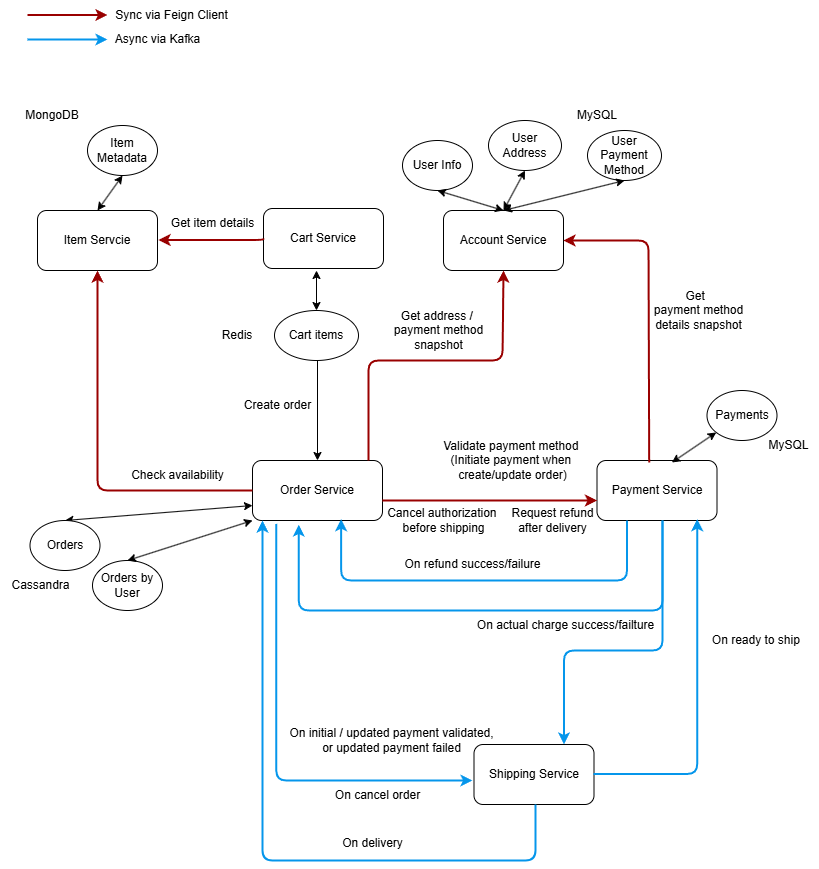

The diagram above was exported from draw.io. Its source (the exported page's mxGraphModel, read from the mxfile embedded in the PNG):
<mxGraphModel dx="1034" dy="-711" grid="1" gridSize="10" guides="1" tooltips="1" connect="1" arrows="1" fold="1" page="1" pageScale="1" pageWidth="826" pageHeight="1169" background="none" math="0" shadow="0">
  <root>
    <mxCell id="0" />
    <mxCell id="1" parent="0" />
    <mxCell id="ipD2BkUYy2oUC897Z6Jl-97" value="Account Service" style="rounded=1;whiteSpace=wrap;html=1;" vertex="1" parent="1">
      <mxGeometry x="451" y="1400" width="120" height="60" as="geometry" />
    </mxCell>
    <mxCell id="ipD2BkUYy2oUC897Z6Jl-98" value="Item Servcie" style="rounded=1;whiteSpace=wrap;html=1;" vertex="1" parent="1">
      <mxGeometry x="45" y="1400" width="120" height="60" as="geometry" />
    </mxCell>
    <mxCell id="ipD2BkUYy2oUC897Z6Jl-99" value="Cart Service" style="rounded=1;whiteSpace=wrap;html=1;" vertex="1" parent="1">
      <mxGeometry x="271" y="1398" width="120" height="60" as="geometry" />
    </mxCell>
    <mxCell id="ipD2BkUYy2oUC897Z6Jl-100" value="Order Service" style="rounded=1;whiteSpace=wrap;html=1;" vertex="1" parent="1">
      <mxGeometry x="260" y="1650" width="130" height="60" as="geometry" />
    </mxCell>
    <mxCell id="ipD2BkUYy2oUC897Z6Jl-101" value="Payment Service" style="rounded=1;whiteSpace=wrap;html=1;" vertex="1" parent="1">
      <mxGeometry x="604.5" y="1650" width="120" height="60" as="geometry" />
    </mxCell>
    <mxCell id="ipD2BkUYy2oUC897Z6Jl-102" value="Shipping Service" style="rounded=1;whiteSpace=wrap;html=1;" vertex="1" parent="1">
      <mxGeometry x="481.5" y="1934" width="120" height="60" as="geometry" />
    </mxCell>
    <mxCell id="ipD2BkUYy2oUC897Z6Jl-103" value="User Info" style="ellipse;whiteSpace=wrap;html=1;" vertex="1" parent="1">
      <mxGeometry x="410" y="1330" width="70" height="50" as="geometry" />
    </mxCell>
    <mxCell id="ipD2BkUYy2oUC897Z6Jl-105" value="User Payment Method" style="ellipse;whiteSpace=wrap;html=1;" vertex="1" parent="1">
      <mxGeometry x="595" y="1320" width="74" height="50" as="geometry" />
    </mxCell>
    <mxCell id="ipD2BkUYy2oUC897Z6Jl-106" value="Item Metadata" style="ellipse;whiteSpace=wrap;html=1;" vertex="1" parent="1">
      <mxGeometry x="95" y="1315" width="70" height="50" as="geometry" />
    </mxCell>
    <mxCell id="ipD2BkUYy2oUC897Z6Jl-104" value="User Address" style="ellipse;whiteSpace=wrap;html=1;" vertex="1" parent="1">
      <mxGeometry x="496" y="1310" width="73" height="50" as="geometry" />
    </mxCell>
    <mxCell id="ipD2BkUYy2oUC897Z6Jl-107" value="" style="edgeStyle=elbowEdgeStyle;elbow=vertical;strokeColor=#990000;strokeWidth=2;exitX=0;exitY=0.5;exitDx=0;exitDy=0;" edge="1" parent="1" source="ipD2BkUYy2oUC897Z6Jl-99">
      <mxGeometry width="100" height="100" relative="1" as="geometry">
        <mxPoint x="246" y="1429.5" as="sourcePoint" />
        <mxPoint x="166" y="1429.5" as="targetPoint" />
        <Array as="points">
          <mxPoint x="215" y="1429.5" />
        </Array>
      </mxGeometry>
    </mxCell>
    <mxCell id="ipD2BkUYy2oUC897Z6Jl-108" value="" style="edgeStyle=elbowEdgeStyle;elbow=vertical;strokeColor=#990000;strokeWidth=2" edge="1" parent="1">
      <mxGeometry width="100" height="100" relative="1" as="geometry">
        <mxPoint x="35" y="1204.5" as="sourcePoint" />
        <mxPoint x="115" y="1204.5" as="targetPoint" />
        <Array as="points">
          <mxPoint x="84" y="1204.5" />
        </Array>
      </mxGeometry>
    </mxCell>
    <mxCell id="ipD2BkUYy2oUC897Z6Jl-109" value="Sync via Feign Client" style="text;html=1;align=center;verticalAlign=middle;resizable=0;points=[];autosize=1;strokeColor=none;fillColor=none;" vertex="1" parent="1">
      <mxGeometry x="109" y="1190" width="140" height="30" as="geometry" />
    </mxCell>
    <mxCell id="ipD2BkUYy2oUC897Z6Jl-110" value="" style="edgeStyle=elbowEdgeStyle;elbow=vertical;strokeColor=#0596EB;strokeWidth=2" edge="1" parent="1">
      <mxGeometry width="100" height="100" relative="1" as="geometry">
        <mxPoint x="35" y="1229" as="sourcePoint" />
        <mxPoint x="115" y="1229" as="targetPoint" />
        <Array as="points">
          <mxPoint x="84" y="1229" />
        </Array>
      </mxGeometry>
    </mxCell>
    <mxCell id="ipD2BkUYy2oUC897Z6Jl-114" value="Async via Kafka" style="text;html=1;align=center;verticalAlign=middle;resizable=0;points=[];autosize=1;strokeColor=none;fillColor=none;" vertex="1" parent="1">
      <mxGeometry x="110" y="1214" width="110" height="30" as="geometry" />
    </mxCell>
    <mxCell id="ipD2BkUYy2oUC897Z6Jl-119" value="Get item details" style="text;html=1;align=center;verticalAlign=middle;resizable=0;points=[];autosize=1;strokeColor=none;fillColor=none;" vertex="1" parent="1">
      <mxGeometry x="165" y="1398" width="110" height="30" as="geometry" />
    </mxCell>
    <mxCell id="ipD2BkUYy2oUC897Z6Jl-121" value="MySQL" style="text;html=1;align=center;verticalAlign=middle;whiteSpace=wrap;rounded=0;" vertex="1" parent="1">
      <mxGeometry x="575" y="1290" width="60" height="30" as="geometry" />
    </mxCell>
    <mxCell id="ipD2BkUYy2oUC897Z6Jl-122" value="MongoDB" style="text;html=1;align=center;verticalAlign=middle;whiteSpace=wrap;rounded=0;" vertex="1" parent="1">
      <mxGeometry x="30" y="1290" width="60" height="30" as="geometry" />
    </mxCell>
    <mxCell id="ipD2BkUYy2oUC897Z6Jl-127" value="Cart items" style="ellipse;whiteSpace=wrap;html=1;" vertex="1" parent="1">
      <mxGeometry x="282" y="1500" width="84" height="50" as="geometry" />
    </mxCell>
    <mxCell id="ipD2BkUYy2oUC897Z6Jl-129" value="Redis" style="text;html=1;align=center;verticalAlign=middle;whiteSpace=wrap;rounded=0;" vertex="1" parent="1">
      <mxGeometry x="215" y="1510" width="60" height="30" as="geometry" />
    </mxCell>
    <mxCell id="ipD2BkUYy2oUC897Z6Jl-131" value="" style="edgeStyle=elbowEdgeStyle;elbow=horizontal;strokeColor=#990000;strokeWidth=2;exitX=0;exitY=0.5;exitDx=0;exitDy=0;entryX=0.5;entryY=1;entryDx=0;entryDy=0;" edge="1" parent="1" source="ipD2BkUYy2oUC897Z6Jl-100" target="ipD2BkUYy2oUC897Z6Jl-98">
      <mxGeometry width="100" height="100" relative="1" as="geometry">
        <mxPoint x="154.5" y="1569" as="sourcePoint" />
        <mxPoint x="154.5" y="1500" as="targetPoint" />
        <Array as="points">
          <mxPoint x="105" y="1560" />
        </Array>
      </mxGeometry>
    </mxCell>
    <mxCell id="ipD2BkUYy2oUC897Z6Jl-132" value="Check availability" style="text;html=1;align=center;verticalAlign=middle;resizable=0;points=[];autosize=1;strokeColor=none;fillColor=none;" vertex="1" parent="1">
      <mxGeometry x="125" y="1650" width="120" height="30" as="geometry" />
    </mxCell>
    <mxCell id="ipD2BkUYy2oUC897Z6Jl-133" value="" style="elbow=vertical;strokeColor=#990000;strokeWidth=2;exitX=0.892;exitY=0;exitDx=0;exitDy=0;exitPerimeter=0;entryX=0.5;entryY=1;entryDx=0;entryDy=0;" edge="1" parent="1" source="ipD2BkUYy2oUC897Z6Jl-100" target="ipD2BkUYy2oUC897Z6Jl-97">
      <mxGeometry width="100" height="100" relative="1" as="geometry">
        <mxPoint x="366" y="1700" as="sourcePoint" />
        <mxPoint x="500" y="1550" as="targetPoint" />
        <Array as="points">
          <mxPoint x="376" y="1550" />
          <mxPoint x="510" y="1550" />
        </Array>
      </mxGeometry>
    </mxCell>
    <mxCell id="ipD2BkUYy2oUC897Z6Jl-134" value="Get address /&amp;nbsp;&lt;div&gt;payment method &lt;br&gt;snapshot&lt;/div&gt;" style="text;html=1;align=center;verticalAlign=middle;resizable=0;points=[];autosize=1;strokeColor=none;fillColor=none;" vertex="1" parent="1">
      <mxGeometry x="391" y="1490" width="110" height="60" as="geometry" />
    </mxCell>
    <mxCell id="ipD2BkUYy2oUC897Z6Jl-135" value="" style="elbow=vertical;strokeColor=#990000;strokeWidth=2;entryX=0;entryY=0.5;entryDx=0;entryDy=0;exitX=1;exitY=0.5;exitDx=0;exitDy=0;" edge="1" parent="1">
      <mxGeometry width="100" height="100" relative="1" as="geometry">
        <mxPoint x="390" y="1690" as="sourcePoint" />
        <mxPoint x="604.5" y="1690" as="targetPoint" />
      </mxGeometry>
    </mxCell>
    <mxCell id="ipD2BkUYy2oUC897Z6Jl-136" value="Validate payment method&amp;nbsp;&lt;div&gt;(Initiate payment when&amp;nbsp;&lt;/div&gt;&lt;div&gt;create/update order)&lt;/div&gt;" style="text;html=1;align=center;verticalAlign=middle;resizable=0;points=[];autosize=1;strokeColor=none;fillColor=none;" vertex="1" parent="1">
      <mxGeometry x="440" y="1620" width="160" height="60" as="geometry" />
    </mxCell>
    <mxCell id="ipD2BkUYy2oUC897Z6Jl-138" value="" style="endArrow=classic;startArrow=classic;html=1;rounded=0;exitX=0.5;exitY=0;exitDx=0;exitDy=0;entryX=0.5;entryY=1;entryDx=0;entryDy=0;" edge="1" parent="1" source="ipD2BkUYy2oUC897Z6Jl-98" target="ipD2BkUYy2oUC897Z6Jl-106">
      <mxGeometry width="50" height="50" relative="1" as="geometry">
        <mxPoint x="80" y="1420" as="sourcePoint" />
        <mxPoint x="130" y="1370" as="targetPoint" />
      </mxGeometry>
    </mxCell>
    <mxCell id="ipD2BkUYy2oUC897Z6Jl-139" value="" style="endArrow=classic;startArrow=classic;html=1;rounded=0;entryX=0.5;entryY=1;entryDx=0;entryDy=0;exitX=0.5;exitY=0;exitDx=0;exitDy=0;" edge="1" parent="1" source="ipD2BkUYy2oUC897Z6Jl-97" target="ipD2BkUYy2oUC897Z6Jl-103">
      <mxGeometry width="50" height="50" relative="1" as="geometry">
        <mxPoint x="325" y="1460" as="sourcePoint" />
        <mxPoint x="375" y="1410" as="targetPoint" />
      </mxGeometry>
    </mxCell>
    <mxCell id="ipD2BkUYy2oUC897Z6Jl-140" value="" style="endArrow=classic;startArrow=classic;html=1;rounded=0;entryX=0.5;entryY=1;entryDx=0;entryDy=0;exitX=0.5;exitY=0;exitDx=0;exitDy=0;" edge="1" parent="1" source="ipD2BkUYy2oUC897Z6Jl-97" target="ipD2BkUYy2oUC897Z6Jl-104">
      <mxGeometry width="50" height="50" relative="1" as="geometry">
        <mxPoint x="275" y="1430" as="sourcePoint" />
        <mxPoint x="325" y="1380" as="targetPoint" />
      </mxGeometry>
    </mxCell>
    <mxCell id="ipD2BkUYy2oUC897Z6Jl-141" value="" style="endArrow=classic;startArrow=classic;html=1;rounded=0;entryX=0.5;entryY=1;entryDx=0;entryDy=0;exitX=0.5;exitY=0;exitDx=0;exitDy=0;" edge="1" parent="1" source="ipD2BkUYy2oUC897Z6Jl-97" target="ipD2BkUYy2oUC897Z6Jl-105">
      <mxGeometry width="50" height="50" relative="1" as="geometry">
        <mxPoint x="305" y="1440" as="sourcePoint" />
        <mxPoint x="355" y="1390" as="targetPoint" />
      </mxGeometry>
    </mxCell>
    <mxCell id="ipD2BkUYy2oUC897Z6Jl-142" value="" style="endArrow=classic;startArrow=classic;html=1;rounded=0;exitX=0.5;exitY=0;exitDx=0;exitDy=0;" edge="1" parent="1" source="ipD2BkUYy2oUC897Z6Jl-127">
      <mxGeometry width="50" height="50" relative="1" as="geometry">
        <mxPoint x="280" y="1510" as="sourcePoint" />
        <mxPoint x="324" y="1460" as="targetPoint" />
      </mxGeometry>
    </mxCell>
    <mxCell id="ipD2BkUYy2oUC897Z6Jl-143" value="" style="endArrow=classic;html=1;rounded=0;entryX=0.5;entryY=0;entryDx=0;entryDy=0;" edge="1" parent="1" target="ipD2BkUYy2oUC897Z6Jl-100">
      <mxGeometry width="50" height="50" relative="1" as="geometry">
        <mxPoint x="325" y="1550" as="sourcePoint" />
        <mxPoint x="80" y="1520" as="targetPoint" />
      </mxGeometry>
    </mxCell>
    <mxCell id="ipD2BkUYy2oUC897Z6Jl-144" value="&lt;blockquote style=&quot;margin: 0 0 0 40px; border: none; padding: 0px;&quot;&gt;Create order&lt;/blockquote&gt;" style="text;html=1;align=center;verticalAlign=middle;resizable=0;points=[];autosize=1;strokeColor=none;fillColor=none;" vertex="1" parent="1">
      <mxGeometry x="200" y="1580" width="130" height="30" as="geometry" />
    </mxCell>
    <mxCell id="ipD2BkUYy2oUC897Z6Jl-145" value="Cancel authorization&amp;nbsp;&lt;div&gt;before shipping&lt;/div&gt;" style="text;html=1;align=center;verticalAlign=middle;resizable=0;points=[];autosize=1;strokeColor=none;fillColor=none;" vertex="1" parent="1">
      <mxGeometry x="381" y="1690" width="140" height="40" as="geometry" />
    </mxCell>
    <mxCell id="ipD2BkUYy2oUC897Z6Jl-146" value="Request refund&lt;div&gt;after delivery&lt;/div&gt;" style="text;html=1;align=center;verticalAlign=middle;resizable=0;points=[];autosize=1;strokeColor=none;fillColor=none;" vertex="1" parent="1">
      <mxGeometry x="505" y="1690" width="110" height="40" as="geometry" />
    </mxCell>
    <mxCell id="ipD2BkUYy2oUC897Z6Jl-151" value="" style="edgeStyle=elbowEdgeStyle;elbow=horizontal;strokeColor=#990000;strokeWidth=2;exitX=0.435;exitY=0.033;exitDx=0;exitDy=0;exitPerimeter=0;entryX=1;entryY=0.5;entryDx=0;entryDy=0;" edge="1" parent="1" source="ipD2BkUYy2oUC897Z6Jl-101" target="ipD2BkUYy2oUC897Z6Jl-97">
      <mxGeometry width="100" height="100" relative="1" as="geometry">
        <mxPoint x="656" y="1638" as="sourcePoint" />
        <mxPoint x="575" y="1428" as="targetPoint" />
        <Array as="points">
          <mxPoint x="656" y="1518" />
        </Array>
      </mxGeometry>
    </mxCell>
    <mxCell id="ipD2BkUYy2oUC897Z6Jl-152" value="Get&amp;nbsp;&amp;nbsp;&lt;div&gt;payment method &lt;br&gt;details snapshot&lt;/div&gt;" style="text;html=1;align=center;verticalAlign=middle;resizable=0;points=[];autosize=1;strokeColor=none;fillColor=none;" vertex="1" parent="1">
      <mxGeometry x="651" y="1470" width="110" height="60" as="geometry" />
    </mxCell>
    <mxCell id="ipD2BkUYy2oUC897Z6Jl-153" value="" style="endArrow=classic;startArrow=classic;html=1;rounded=0;exitX=0.5;exitY=0;exitDx=0;exitDy=0;entryX=0;entryY=0.75;entryDx=0;entryDy=0;" edge="1" parent="1" source="ipD2BkUYy2oUC897Z6Jl-154" target="ipD2BkUYy2oUC897Z6Jl-100">
      <mxGeometry width="50" height="50" relative="1" as="geometry">
        <mxPoint x="44" y="1750" as="sourcePoint" />
        <mxPoint x="167.75" y="1690" as="targetPoint" />
      </mxGeometry>
    </mxCell>
    <mxCell id="ipD2BkUYy2oUC897Z6Jl-154" value="Orders" style="ellipse;whiteSpace=wrap;html=1;" vertex="1" parent="1">
      <mxGeometry x="37.5" y="1710" width="70" height="50" as="geometry" />
    </mxCell>
    <mxCell id="ipD2BkUYy2oUC897Z6Jl-155" value="Orders by User" style="ellipse;whiteSpace=wrap;html=1;" vertex="1" parent="1">
      <mxGeometry x="100" y="1750" width="70" height="50" as="geometry" />
    </mxCell>
    <mxCell id="ipD2BkUYy2oUC897Z6Jl-156" value="" style="endArrow=classic;startArrow=classic;html=1;rounded=0;entryX=0;entryY=1;entryDx=0;entryDy=0;exitX=0.5;exitY=0;exitDx=0;exitDy=0;" edge="1" parent="1" source="ipD2BkUYy2oUC897Z6Jl-155" target="ipD2BkUYy2oUC897Z6Jl-100">
      <mxGeometry width="50" height="50" relative="1" as="geometry">
        <mxPoint x="204" y="1870" as="sourcePoint" />
        <mxPoint x="167.75" y="1690" as="targetPoint" />
      </mxGeometry>
    </mxCell>
    <mxCell id="ipD2BkUYy2oUC897Z6Jl-157" value="Cassandra" style="text;html=1;align=center;verticalAlign=middle;resizable=0;points=[];autosize=1;strokeColor=none;fillColor=none;" vertex="1" parent="1">
      <mxGeometry x="7.75" y="1760" width="80" height="30" as="geometry" />
    </mxCell>
    <mxCell id="ipD2BkUYy2oUC897Z6Jl-158" value="Payments" style="ellipse;whiteSpace=wrap;html=1;" vertex="1" parent="1">
      <mxGeometry x="714.5" y="1580" width="70" height="50" as="geometry" />
    </mxCell>
    <mxCell id="ipD2BkUYy2oUC897Z6Jl-159" value="" style="endArrow=classic;startArrow=classic;html=1;rounded=0;entryX=0.624;entryY=0.033;entryDx=0;entryDy=0;entryPerimeter=0;" edge="1" parent="1" source="ipD2BkUYy2oUC897Z6Jl-158" target="ipD2BkUYy2oUC897Z6Jl-101">
      <mxGeometry width="50" height="50" relative="1" as="geometry">
        <mxPoint x="655" y="1600" as="sourcePoint" />
        <mxPoint x="688" y="1556" as="targetPoint" />
      </mxGeometry>
    </mxCell>
    <mxCell id="ipD2BkUYy2oUC897Z6Jl-160" value="MySQL" style="text;html=1;align=center;verticalAlign=middle;resizable=0;points=[];autosize=1;strokeColor=none;fillColor=none;" vertex="1" parent="1">
      <mxGeometry x="766" y="1620" width="60" height="30" as="geometry" />
    </mxCell>
    <mxCell id="ipD2BkUYy2oUC897Z6Jl-162" value="" style="edgeStyle=elbowEdgeStyle;elbow=vertical;strokeColor=#0596EB;strokeWidth=2;exitX=0.183;exitY=1.056;exitDx=0;exitDy=0;exitPerimeter=0;" edge="1" parent="1" source="ipD2BkUYy2oUC897Z6Jl-100">
      <mxGeometry width="100" height="100" relative="1" as="geometry">
        <mxPoint x="348.46000000000004" y="1785.3200000000002" as="sourcePoint" />
        <mxPoint x="480" y="1970" as="targetPoint" />
        <Array as="points">
          <mxPoint x="370" y="1970" />
        </Array>
      </mxGeometry>
    </mxCell>
    <mxCell id="ipD2BkUYy2oUC897Z6Jl-163" value="On initial / updated payment validated,&lt;div&gt;or updated payment failed&lt;/div&gt;" style="text;html=1;align=center;verticalAlign=middle;resizable=0;points=[];autosize=1;strokeColor=none;fillColor=none;" vertex="1" parent="1">
      <mxGeometry x="283.5" y="1910" width="230" height="40" as="geometry" />
    </mxCell>
    <mxCell id="ipD2BkUYy2oUC897Z6Jl-164" value="" style="edgeStyle=elbowEdgeStyle;elbow=vertical;strokeColor=#0596EB;strokeWidth=2;entryX=0.835;entryY=0.978;entryDx=0;entryDy=0;entryPerimeter=0;" edge="1" parent="1" target="ipD2BkUYy2oUC897Z6Jl-101">
      <mxGeometry width="100" height="100" relative="1" as="geometry">
        <mxPoint x="601" y="1963.5" as="sourcePoint" />
        <mxPoint x="691" y="1784" as="targetPoint" />
        <Array as="points">
          <mxPoint x="650" y="1963.5" />
        </Array>
      </mxGeometry>
    </mxCell>
    <mxCell id="ipD2BkUYy2oUC897Z6Jl-165" value="On ready to ship&amp;nbsp;" style="text;html=1;align=center;verticalAlign=middle;resizable=0;points=[];autosize=1;strokeColor=none;fillColor=none;" vertex="1" parent="1">
      <mxGeometry x="710" y="1815" width="110" height="30" as="geometry" />
    </mxCell>
    <mxCell id="ipD2BkUYy2oUC897Z6Jl-166" value="" style="edgeStyle=elbowEdgeStyle;elbow=vertical;strokeColor=#0596EB;strokeWidth=2;entryX=0.75;entryY=0;entryDx=0;entryDy=0;" edge="1" parent="1" target="ipD2BkUYy2oUC897Z6Jl-102">
      <mxGeometry width="100" height="100" relative="1" as="geometry">
        <mxPoint x="670" y="1710" as="sourcePoint" />
        <mxPoint x="663" y="1844" as="targetPoint" />
        <Array as="points">
          <mxPoint x="570" y="1840" />
          <mxPoint x="632" y="1844" />
        </Array>
      </mxGeometry>
    </mxCell>
    <mxCell id="ipD2BkUYy2oUC897Z6Jl-167" value="" style="edgeStyle=elbowEdgeStyle;elbow=vertical;strokeColor=#0596EB;strokeWidth=2;exitX=0.546;exitY=1;exitDx=0;exitDy=0;entryX=0.356;entryY=1.067;entryDx=0;entryDy=0;exitPerimeter=0;entryPerimeter=0;" edge="1" parent="1" source="ipD2BkUYy2oUC897Z6Jl-101" target="ipD2BkUYy2oUC897Z6Jl-100">
      <mxGeometry width="100" height="100" relative="1" as="geometry">
        <mxPoint x="675" y="1720" as="sourcePoint" />
        <mxPoint x="582" y="1944" as="targetPoint" />
        <Array as="points">
          <mxPoint x="470" y="1800" />
          <mxPoint x="642" y="1854" />
        </Array>
      </mxGeometry>
    </mxCell>
    <mxCell id="ipD2BkUYy2oUC897Z6Jl-168" value="On actual charge success/failture" style="text;html=1;align=center;verticalAlign=middle;resizable=0;points=[];autosize=1;strokeColor=none;fillColor=none;fontFamily=Helvetica;fontSize=12;fontColor=default;" vertex="1" parent="1">
      <mxGeometry x="473" y="1800" width="200" height="30" as="geometry" />
    </mxCell>
    <mxCell id="ipD2BkUYy2oUC897Z6Jl-169" value="On cancel order" style="text;html=1;align=center;verticalAlign=middle;resizable=0;points=[];autosize=1;strokeColor=none;fillColor=none;fontFamily=Helvetica;fontSize=12;fontColor=default;" vertex="1" parent="1">
      <mxGeometry x="330" y="1970" width="110" height="30" as="geometry" />
    </mxCell>
    <mxCell id="ipD2BkUYy2oUC897Z6Jl-170" value="" style="edgeStyle=elbowEdgeStyle;elbow=vertical;strokeColor=#0596EB;strokeWidth=2;exitX=0.546;exitY=1;exitDx=0;exitDy=0;exitPerimeter=0;" edge="1" parent="1">
      <mxGeometry width="100" height="100" relative="1" as="geometry">
        <mxPoint x="543" y="1994" as="sourcePoint" />
        <mxPoint x="270" y="1710" as="targetPoint" />
        <Array as="points">
          <mxPoint x="410" y="2050" />
          <mxPoint x="515" y="2138" />
        </Array>
      </mxGeometry>
    </mxCell>
    <mxCell id="ipD2BkUYy2oUC897Z6Jl-171" value="On delivery" style="text;html=1;align=center;verticalAlign=middle;resizable=0;points=[];autosize=1;strokeColor=none;fillColor=none;fontFamily=Helvetica;fontSize=12;fontColor=default;" vertex="1" parent="1">
      <mxGeometry x="340" y="2018" width="80" height="30" as="geometry" />
    </mxCell>
    <mxCell id="ipD2BkUYy2oUC897Z6Jl-172" value="" style="edgeStyle=elbowEdgeStyle;elbow=vertical;strokeColor=#0596EB;strokeWidth=2;exitX=0.25;exitY=1;exitDx=0;exitDy=0;entryX=0.682;entryY=0.978;entryDx=0;entryDy=0;entryPerimeter=0;" edge="1" parent="1" source="ipD2BkUYy2oUC897Z6Jl-101" target="ipD2BkUYy2oUC897Z6Jl-100">
      <mxGeometry width="100" height="100" relative="1" as="geometry">
        <mxPoint x="694" y="1680" as="sourcePoint" />
        <mxPoint x="330" y="1684" as="targetPoint" />
        <Array as="points">
          <mxPoint x="494" y="1770" />
          <mxPoint x="666" y="1824" />
        </Array>
      </mxGeometry>
    </mxCell>
    <mxCell id="ipD2BkUYy2oUC897Z6Jl-173" value="On refund success/failure" style="text;html=1;align=center;verticalAlign=middle;resizable=0;points=[];autosize=1;strokeColor=none;fillColor=none;fontFamily=Helvetica;fontSize=12;fontColor=default;" vertex="1" parent="1">
      <mxGeometry x="400" y="1739" width="160" height="30" as="geometry" />
    </mxCell>
  </root>
</mxGraphModel>